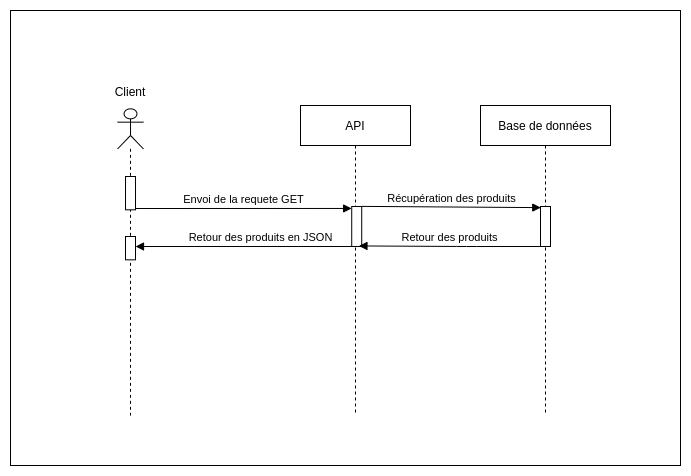

The diagram above was exported from draw.io. Its source (the exported page's mxGraphModel, read from the mxfile embedded in the PNG):
<mxGraphModel dx="1422" dy="809" grid="1" gridSize="10" guides="1" tooltips="1" connect="1" arrows="1" fold="1" page="1" pageScale="1" pageWidth="827" pageHeight="1169" math="0" shadow="0">
  <root>
    <mxCell id="BBewkMo4j8jajaUIs5aQ-0" />
    <mxCell id="BBewkMo4j8jajaUIs5aQ-1" parent="BBewkMo4j8jajaUIs5aQ-0" />
    <mxCell id="BBewkMo4j8jajaUIs5aQ-2" value="" style="html=1;points=[];perimeter=orthogonalPerimeter;rounded=0;shadow=0;glass=0;sketch=0;" parent="BBewkMo4j8jajaUIs5aQ-1" vertex="1">
      <mxGeometry x="145.01" y="194.33333333333334" width="10" height="44.24" as="geometry" />
    </mxCell>
    <mxCell id="BBewkMo4j8jajaUIs5aQ-3" value="" style="rounded=0;whiteSpace=wrap;html=1;" parent="BBewkMo4j8jajaUIs5aQ-1" vertex="1">
      <mxGeometry x="30" y="25" width="670" height="455" as="geometry" />
    </mxCell>
    <mxCell id="BBewkMo4j8jajaUIs5aQ-4" value="API" style="shape=umlLifeline;perimeter=lifelinePerimeter;whiteSpace=wrap;html=1;container=1;collapsible=0;recursiveResize=0;outlineConnect=0;size=40;" parent="BBewkMo4j8jajaUIs5aQ-1" vertex="1">
      <mxGeometry x="320" y="120" width="110" height="310" as="geometry" />
    </mxCell>
    <mxCell id="BBewkMo4j8jajaUIs5aQ-5" value="" style="html=1;points=[];perimeter=orthogonalPerimeter;rounded=0;shadow=0;glass=0;sketch=0;" parent="BBewkMo4j8jajaUIs5aQ-4" vertex="1">
      <mxGeometry x="51.21999999999997" y="101" width="10" height="40" as="geometry" />
    </mxCell>
    <mxCell id="BBewkMo4j8jajaUIs5aQ-6" value="" style="group" parent="BBewkMo4j8jajaUIs5aQ-1" vertex="1" connectable="0">
      <mxGeometry x="130" y="110" width="40" height="320" as="geometry" />
    </mxCell>
    <mxCell id="BBewkMo4j8jajaUIs5aQ-7" value="&lt;p&gt;&lt;br&gt;&lt;/p&gt;" style="shape=umlLifeline;participant=umlActor;perimeter=lifelinePerimeter;whiteSpace=wrap;html=1;container=1;collapsible=0;recursiveResize=0;verticalAlign=top;spacingTop=36;outlineConnect=0;align=center;" parent="BBewkMo4j8jajaUIs5aQ-6" vertex="1">
      <mxGeometry x="7.149999999999977" y="13.333333333333336" width="25.71" height="306.66666666666674" as="geometry" />
    </mxCell>
    <mxCell id="BBewkMo4j8jajaUIs5aQ-8" value="" style="html=1;points=[];perimeter=orthogonalPerimeter;rounded=0;shadow=0;glass=0;sketch=0;" parent="BBewkMo4j8jajaUIs5aQ-7" vertex="1">
      <mxGeometry x="7.85" y="127.66999999999999" width="10" height="23.33" as="geometry" />
    </mxCell>
    <mxCell id="BBewkMo4j8jajaUIs5aQ-9" value="" style="html=1;points=[];perimeter=orthogonalPerimeter;rounded=0;shadow=0;glass=0;sketch=0;" parent="BBewkMo4j8jajaUIs5aQ-7" vertex="1">
      <mxGeometry x="7.86" y="67.67" width="10" height="33.33" as="geometry" />
    </mxCell>
    <mxCell id="BBewkMo4j8jajaUIs5aQ-10" value="Client" style="text;html=1;strokeColor=none;fillColor=none;align=center;verticalAlign=middle;whiteSpace=wrap;rounded=0;" parent="BBewkMo4j8jajaUIs5aQ-6" vertex="1">
      <mxGeometry y="-10.322580645161292" width="40" height="13.333333333333336" as="geometry" />
    </mxCell>
    <mxCell id="BBewkMo4j8jajaUIs5aQ-11" value="Base de données" style="shape=umlLifeline;perimeter=lifelinePerimeter;whiteSpace=wrap;html=1;container=1;collapsible=0;recursiveResize=0;outlineConnect=0;" parent="BBewkMo4j8jajaUIs5aQ-1" vertex="1">
      <mxGeometry x="500" y="120" width="130" height="310" as="geometry" />
    </mxCell>
    <mxCell id="BBewkMo4j8jajaUIs5aQ-12" value="" style="html=1;points=[];perimeter=orthogonalPerimeter;rounded=0;shadow=0;glass=0;sketch=0;" parent="BBewkMo4j8jajaUIs5aQ-11" vertex="1">
      <mxGeometry x="59.999999999999886" y="101" width="10" height="40" as="geometry" />
    </mxCell>
    <mxCell id="BBewkMo4j8jajaUIs5aQ-13" value="Récupération des produits" style="html=1;verticalAlign=bottom;endArrow=block;exitX=0.967;exitY=-0.003;exitDx=0;exitDy=0;exitPerimeter=0;entryX=0.028;entryY=0.028;entryDx=0;entryDy=0;entryPerimeter=0;" parent="BBewkMo4j8jajaUIs5aQ-1" source="BBewkMo4j8jajaUIs5aQ-5" target="BBewkMo4j8jajaUIs5aQ-12" edge="1">
      <mxGeometry relative="1" as="geometry">
        <mxPoint x="384.43000000000006" y="231.28999999999996" as="sourcePoint" />
        <mxPoint x="560" y="231" as="targetPoint" />
        <Array as="points" />
      </mxGeometry>
    </mxCell>
    <mxCell id="BBewkMo4j8jajaUIs5aQ-14" value="Retour des produits" style="html=1;verticalAlign=bottom;endArrow=block;entryX=0.721;entryY=0.986;entryDx=0;entryDy=0;entryPerimeter=0;" parent="BBewkMo4j8jajaUIs5aQ-1" source="BBewkMo4j8jajaUIs5aQ-12" target="BBewkMo4j8jajaUIs5aQ-5" edge="1">
      <mxGeometry relative="1" as="geometry">
        <mxPoint x="576.2599999999999" y="261" as="sourcePoint" />
        <Array as="points">
          <mxPoint x="486" y="261" />
        </Array>
        <mxPoint x="380" y="270.1300000000001" as="targetPoint" />
      </mxGeometry>
    </mxCell>
    <mxCell id="BBewkMo4j8jajaUIs5aQ-15" value="Envoi de la requete GET" style="html=1;verticalAlign=bottom;endArrow=block;entryX=-0.011;entryY=0.049;entryDx=0;entryDy=0;entryPerimeter=0;" parent="BBewkMo4j8jajaUIs5aQ-1" target="BBewkMo4j8jajaUIs5aQ-5" edge="1">
      <mxGeometry relative="1" as="geometry">
        <mxPoint x="155" y="223" as="sourcePoint" />
        <mxPoint x="376.14" y="238.0327272727273" as="targetPoint" />
      </mxGeometry>
    </mxCell>
    <mxCell id="BBewkMo4j8jajaUIs5aQ-16" value="Retour des produits en JSON" style="html=1;verticalAlign=bottom;endArrow=block;" parent="BBewkMo4j8jajaUIs5aQ-1" edge="1">
      <mxGeometry x="-0.1296" relative="1" as="geometry">
        <mxPoint x="376.3" y="261" as="sourcePoint" />
        <Array as="points" />
        <mxPoint x="155.01357142857145" y="261" as="targetPoint" />
        <mxPoint as="offset" />
      </mxGeometry>
    </mxCell>
  </root>
</mxGraphModel>